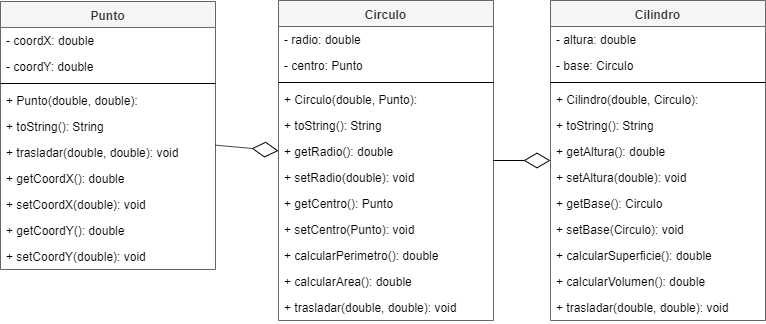

The diagram above was exported from draw.io. Its source (the exported page's mxGraphModel, read from the mxfile embedded in the PNG):
<mxGraphModel dx="868" dy="482" grid="0" gridSize="10" guides="1" tooltips="1" connect="1" arrows="1" fold="1" page="1" pageScale="1" pageWidth="800" pageHeight="380" math="0" shadow="0">
  <root>
    <mxCell id="FSdiuIuyWpzelOjLE5CM-0" />
    <mxCell id="FSdiuIuyWpzelOjLE5CM-1" parent="FSdiuIuyWpzelOjLE5CM-0" />
    <mxCell id="FSdiuIuyWpzelOjLE5CM-2" value="Punto" style="swimlane;fontStyle=1;align=center;verticalAlign=top;childLayout=stackLayout;horizontal=1;startSize=26;horizontalStack=0;resizeParent=1;resizeParentMax=0;resizeLast=0;collapsible=1;marginBottom=0;fillColor=#f5f5f5;strokeColor=#666666;fontColor=#333333;" vertex="1" parent="FSdiuIuyWpzelOjLE5CM-1">
      <mxGeometry x="30" y="8" width="215" height="268" as="geometry" />
    </mxCell>
    <mxCell id="FSdiuIuyWpzelOjLE5CM-3" value="- coordX: double" style="text;strokeColor=none;fillColor=none;align=left;verticalAlign=top;spacingLeft=4;spacingRight=4;overflow=hidden;rotatable=0;points=[[0,0.5],[1,0.5]];portConstraint=eastwest;" vertex="1" parent="FSdiuIuyWpzelOjLE5CM-2">
      <mxGeometry y="26" width="215" height="26" as="geometry" />
    </mxCell>
    <mxCell id="FSdiuIuyWpzelOjLE5CM-4" value="- coordY: double" style="text;strokeColor=none;fillColor=none;align=left;verticalAlign=top;spacingLeft=4;spacingRight=4;overflow=hidden;rotatable=0;points=[[0,0.5],[1,0.5]];portConstraint=eastwest;" vertex="1" parent="FSdiuIuyWpzelOjLE5CM-2">
      <mxGeometry y="52" width="215" height="26" as="geometry" />
    </mxCell>
    <mxCell id="FSdiuIuyWpzelOjLE5CM-5" value="" style="line;strokeWidth=1;fillColor=none;align=left;verticalAlign=middle;spacingTop=-1;spacingLeft=3;spacingRight=3;rotatable=0;labelPosition=right;points=[];portConstraint=eastwest;" vertex="1" parent="FSdiuIuyWpzelOjLE5CM-2">
      <mxGeometry y="78" width="215" height="8" as="geometry" />
    </mxCell>
    <mxCell id="FSdiuIuyWpzelOjLE5CM-7" value="+ Punto(double, double): " style="text;strokeColor=none;fillColor=none;align=left;verticalAlign=top;spacingLeft=4;spacingRight=4;overflow=hidden;rotatable=0;points=[[0,0.5],[1,0.5]];portConstraint=eastwest;" vertex="1" parent="FSdiuIuyWpzelOjLE5CM-2">
      <mxGeometry y="86" width="215" height="26" as="geometry" />
    </mxCell>
    <mxCell id="FSdiuIuyWpzelOjLE5CM-8" value="+ toString(): String" style="text;strokeColor=none;fillColor=none;align=left;verticalAlign=top;spacingLeft=4;spacingRight=4;overflow=hidden;rotatable=0;points=[[0,0.5],[1,0.5]];portConstraint=eastwest;" vertex="1" parent="FSdiuIuyWpzelOjLE5CM-2">
      <mxGeometry y="112" width="215" height="26" as="geometry" />
    </mxCell>
    <mxCell id="FSdiuIuyWpzelOjLE5CM-6" value="+ trasladar(double, double): void" style="text;strokeColor=none;fillColor=none;align=left;verticalAlign=top;spacingLeft=4;spacingRight=4;overflow=hidden;rotatable=0;points=[[0,0.5],[1,0.5]];portConstraint=eastwest;" vertex="1" parent="FSdiuIuyWpzelOjLE5CM-2">
      <mxGeometry y="138" width="215" height="26" as="geometry" />
    </mxCell>
    <mxCell id="FSdiuIuyWpzelOjLE5CM-11" value="+ getCoordX(): double" style="text;strokeColor=none;fillColor=none;align=left;verticalAlign=top;spacingLeft=4;spacingRight=4;overflow=hidden;rotatable=0;points=[[0,0.5],[1,0.5]];portConstraint=eastwest;" vertex="1" parent="FSdiuIuyWpzelOjLE5CM-2">
      <mxGeometry y="164" width="215" height="26" as="geometry" />
    </mxCell>
    <mxCell id="FSdiuIuyWpzelOjLE5CM-12" value="+ setCoordX(double): void" style="text;strokeColor=none;fillColor=none;align=left;verticalAlign=top;spacingLeft=4;spacingRight=4;overflow=hidden;rotatable=0;points=[[0,0.5],[1,0.5]];portConstraint=eastwest;" vertex="1" parent="FSdiuIuyWpzelOjLE5CM-2">
      <mxGeometry y="190" width="215" height="26" as="geometry" />
    </mxCell>
    <mxCell id="FSdiuIuyWpzelOjLE5CM-13" value="+ getCoordY(): double" style="text;strokeColor=none;fillColor=none;align=left;verticalAlign=top;spacingLeft=4;spacingRight=4;overflow=hidden;rotatable=0;points=[[0,0.5],[1,0.5]];portConstraint=eastwest;" vertex="1" parent="FSdiuIuyWpzelOjLE5CM-2">
      <mxGeometry y="216" width="215" height="26" as="geometry" />
    </mxCell>
    <mxCell id="FSdiuIuyWpzelOjLE5CM-14" value="+ setCoordY(double): void" style="text;strokeColor=none;fillColor=none;align=left;verticalAlign=top;spacingLeft=4;spacingRight=4;overflow=hidden;rotatable=0;points=[[0,0.5],[1,0.5]];portConstraint=eastwest;" vertex="1" parent="FSdiuIuyWpzelOjLE5CM-2">
      <mxGeometry y="242" width="215" height="26" as="geometry" />
    </mxCell>
    <mxCell id="FSdiuIuyWpzelOjLE5CM-15" value="Circulo" style="swimlane;fontStyle=1;align=center;verticalAlign=top;childLayout=stackLayout;horizontal=1;startSize=26;horizontalStack=0;resizeParent=1;resizeParentMax=0;resizeLast=0;collapsible=1;marginBottom=0;fillColor=#f5f5f5;strokeColor=#666666;fontColor=#333333;" vertex="1" parent="FSdiuIuyWpzelOjLE5CM-1">
      <mxGeometry x="308" y="7" width="215" height="320" as="geometry" />
    </mxCell>
    <mxCell id="FSdiuIuyWpzelOjLE5CM-16" value="- radio: double" style="text;strokeColor=none;fillColor=none;align=left;verticalAlign=top;spacingLeft=4;spacingRight=4;overflow=hidden;rotatable=0;points=[[0,0.5],[1,0.5]];portConstraint=eastwest;" vertex="1" parent="FSdiuIuyWpzelOjLE5CM-15">
      <mxGeometry y="26" width="215" height="26" as="geometry" />
    </mxCell>
    <mxCell id="FSdiuIuyWpzelOjLE5CM-17" value="- centro: Punto" style="text;strokeColor=none;fillColor=none;align=left;verticalAlign=top;spacingLeft=4;spacingRight=4;overflow=hidden;rotatable=0;points=[[0,0.5],[1,0.5]];portConstraint=eastwest;" vertex="1" parent="FSdiuIuyWpzelOjLE5CM-15">
      <mxGeometry y="52" width="215" height="26" as="geometry" />
    </mxCell>
    <mxCell id="FSdiuIuyWpzelOjLE5CM-18" value="" style="line;strokeWidth=1;fillColor=none;align=left;verticalAlign=middle;spacingTop=-1;spacingLeft=3;spacingRight=3;rotatable=0;labelPosition=right;points=[];portConstraint=eastwest;" vertex="1" parent="FSdiuIuyWpzelOjLE5CM-15">
      <mxGeometry y="78" width="215" height="8" as="geometry" />
    </mxCell>
    <mxCell id="FSdiuIuyWpzelOjLE5CM-19" value="+ Circulo(double, Punto): " style="text;strokeColor=none;fillColor=none;align=left;verticalAlign=top;spacingLeft=4;spacingRight=4;overflow=hidden;rotatable=0;points=[[0,0.5],[1,0.5]];portConstraint=eastwest;" vertex="1" parent="FSdiuIuyWpzelOjLE5CM-15">
      <mxGeometry y="86" width="215" height="26" as="geometry" />
    </mxCell>
    <mxCell id="FSdiuIuyWpzelOjLE5CM-21" value="+ toString(): String" style="text;strokeColor=none;fillColor=none;align=left;verticalAlign=top;spacingLeft=4;spacingRight=4;overflow=hidden;rotatable=0;points=[[0,0.5],[1,0.5]];portConstraint=eastwest;" vertex="1" parent="FSdiuIuyWpzelOjLE5CM-15">
      <mxGeometry y="112" width="215" height="26" as="geometry" />
    </mxCell>
    <mxCell id="FSdiuIuyWpzelOjLE5CM-32" value="+ getRadio(): double" style="text;strokeColor=none;fillColor=none;align=left;verticalAlign=top;spacingLeft=4;spacingRight=4;overflow=hidden;rotatable=0;points=[[0,0.5],[1,0.5]];portConstraint=eastwest;" vertex="1" parent="FSdiuIuyWpzelOjLE5CM-15">
      <mxGeometry y="138" width="215" height="26" as="geometry" />
    </mxCell>
    <mxCell id="FSdiuIuyWpzelOjLE5CM-33" value="+ setRadio(double): void" style="text;strokeColor=none;fillColor=none;align=left;verticalAlign=top;spacingLeft=4;spacingRight=4;overflow=hidden;rotatable=0;points=[[0,0.5],[1,0.5]];portConstraint=eastwest;" vertex="1" parent="FSdiuIuyWpzelOjLE5CM-15">
      <mxGeometry y="164" width="215" height="26" as="geometry" />
    </mxCell>
    <mxCell id="FSdiuIuyWpzelOjLE5CM-34" value="+ getCentro(): Punto" style="text;strokeColor=none;fillColor=none;align=left;verticalAlign=top;spacingLeft=4;spacingRight=4;overflow=hidden;rotatable=0;points=[[0,0.5],[1,0.5]];portConstraint=eastwest;" vertex="1" parent="FSdiuIuyWpzelOjLE5CM-15">
      <mxGeometry y="190" width="215" height="26" as="geometry" />
    </mxCell>
    <mxCell id="FSdiuIuyWpzelOjLE5CM-35" value="+ setCentro(Punto): void" style="text;strokeColor=none;fillColor=none;align=left;verticalAlign=top;spacingLeft=4;spacingRight=4;overflow=hidden;rotatable=0;points=[[0,0.5],[1,0.5]];portConstraint=eastwest;" vertex="1" parent="FSdiuIuyWpzelOjLE5CM-15">
      <mxGeometry y="216" width="215" height="26" as="geometry" />
    </mxCell>
    <mxCell id="FSdiuIuyWpzelOjLE5CM-36" value="+ calcularPerimetro(): double" style="text;strokeColor=none;fillColor=none;align=left;verticalAlign=top;spacingLeft=4;spacingRight=4;overflow=hidden;rotatable=0;points=[[0,0.5],[1,0.5]];portConstraint=eastwest;" vertex="1" parent="FSdiuIuyWpzelOjLE5CM-15">
      <mxGeometry y="242" width="215" height="26" as="geometry" />
    </mxCell>
    <mxCell id="FSdiuIuyWpzelOjLE5CM-37" value="+ calcularArea(): double" style="text;strokeColor=none;fillColor=none;align=left;verticalAlign=top;spacingLeft=4;spacingRight=4;overflow=hidden;rotatable=0;points=[[0,0.5],[1,0.5]];portConstraint=eastwest;" vertex="1" parent="FSdiuIuyWpzelOjLE5CM-15">
      <mxGeometry y="268" width="215" height="26" as="geometry" />
    </mxCell>
    <mxCell id="FSdiuIuyWpzelOjLE5CM-38" value="+ trasladar(double, double): void" style="text;strokeColor=none;fillColor=none;align=left;verticalAlign=top;spacingLeft=4;spacingRight=4;overflow=hidden;rotatable=0;points=[[0,0.5],[1,0.5]];portConstraint=eastwest;" vertex="1" parent="FSdiuIuyWpzelOjLE5CM-15">
      <mxGeometry y="294" width="215" height="26" as="geometry" />
    </mxCell>
    <mxCell id="FSdiuIuyWpzelOjLE5CM-40" value="Cilindro" style="swimlane;fontStyle=1;align=center;verticalAlign=top;childLayout=stackLayout;horizontal=1;startSize=26;horizontalStack=0;resizeParent=1;resizeParentMax=0;resizeLast=0;collapsible=1;marginBottom=0;fillColor=#f5f5f5;strokeColor=#666666;fontColor=#333333;" vertex="1" parent="FSdiuIuyWpzelOjLE5CM-1">
      <mxGeometry x="580" y="7" width="215" height="320" as="geometry" />
    </mxCell>
    <mxCell id="FSdiuIuyWpzelOjLE5CM-41" value="- altura: double" style="text;strokeColor=none;fillColor=none;align=left;verticalAlign=top;spacingLeft=4;spacingRight=4;overflow=hidden;rotatable=0;points=[[0,0.5],[1,0.5]];portConstraint=eastwest;" vertex="1" parent="FSdiuIuyWpzelOjLE5CM-40">
      <mxGeometry y="26" width="215" height="26" as="geometry" />
    </mxCell>
    <mxCell id="FSdiuIuyWpzelOjLE5CM-42" value="- base: Circulo" style="text;strokeColor=none;fillColor=none;align=left;verticalAlign=top;spacingLeft=4;spacingRight=4;overflow=hidden;rotatable=0;points=[[0,0.5],[1,0.5]];portConstraint=eastwest;" vertex="1" parent="FSdiuIuyWpzelOjLE5CM-40">
      <mxGeometry y="52" width="215" height="26" as="geometry" />
    </mxCell>
    <mxCell id="FSdiuIuyWpzelOjLE5CM-43" value="" style="line;strokeWidth=1;fillColor=none;align=left;verticalAlign=middle;spacingTop=-1;spacingLeft=3;spacingRight=3;rotatable=0;labelPosition=right;points=[];portConstraint=eastwest;" vertex="1" parent="FSdiuIuyWpzelOjLE5CM-40">
      <mxGeometry y="78" width="215" height="8" as="geometry" />
    </mxCell>
    <mxCell id="FSdiuIuyWpzelOjLE5CM-44" value="+ Cilindro(double, Circulo): " style="text;strokeColor=none;fillColor=none;align=left;verticalAlign=top;spacingLeft=4;spacingRight=4;overflow=hidden;rotatable=0;points=[[0,0.5],[1,0.5]];portConstraint=eastwest;" vertex="1" parent="FSdiuIuyWpzelOjLE5CM-40">
      <mxGeometry y="86" width="215" height="26" as="geometry" />
    </mxCell>
    <mxCell id="FSdiuIuyWpzelOjLE5CM-45" value="+ toString(): String" style="text;strokeColor=none;fillColor=none;align=left;verticalAlign=top;spacingLeft=4;spacingRight=4;overflow=hidden;rotatable=0;points=[[0,0.5],[1,0.5]];portConstraint=eastwest;" vertex="1" parent="FSdiuIuyWpzelOjLE5CM-40">
      <mxGeometry y="112" width="215" height="26" as="geometry" />
    </mxCell>
    <mxCell id="FSdiuIuyWpzelOjLE5CM-55" value="+ getAltura(): double" style="text;strokeColor=none;fillColor=none;align=left;verticalAlign=top;spacingLeft=4;spacingRight=4;overflow=hidden;rotatable=0;points=[[0,0.5],[1,0.5]];portConstraint=eastwest;" vertex="1" parent="FSdiuIuyWpzelOjLE5CM-40">
      <mxGeometry y="138" width="215" height="26" as="geometry" />
    </mxCell>
    <mxCell id="FSdiuIuyWpzelOjLE5CM-56" value="+ setAltura(double): void" style="text;strokeColor=none;fillColor=none;align=left;verticalAlign=top;spacingLeft=4;spacingRight=4;overflow=hidden;rotatable=0;points=[[0,0.5],[1,0.5]];portConstraint=eastwest;" vertex="1" parent="FSdiuIuyWpzelOjLE5CM-40">
      <mxGeometry y="164" width="215" height="26" as="geometry" />
    </mxCell>
    <mxCell id="FSdiuIuyWpzelOjLE5CM-58" value="+ getBase(): Circulo" style="text;strokeColor=none;fillColor=none;align=left;verticalAlign=top;spacingLeft=4;spacingRight=4;overflow=hidden;rotatable=0;points=[[0,0.5],[1,0.5]];portConstraint=eastwest;" vertex="1" parent="FSdiuIuyWpzelOjLE5CM-40">
      <mxGeometry y="190" width="215" height="26" as="geometry" />
    </mxCell>
    <mxCell id="FSdiuIuyWpzelOjLE5CM-57" value="+ setBase(Circulo): void" style="text;strokeColor=none;fillColor=none;align=left;verticalAlign=top;spacingLeft=4;spacingRight=4;overflow=hidden;rotatable=0;points=[[0,0.5],[1,0.5]];portConstraint=eastwest;" vertex="1" parent="FSdiuIuyWpzelOjLE5CM-40">
      <mxGeometry y="216" width="215" height="26" as="geometry" />
    </mxCell>
    <mxCell id="FSdiuIuyWpzelOjLE5CM-59" value="+ calcularSuperficie(): double" style="text;strokeColor=none;fillColor=none;align=left;verticalAlign=top;spacingLeft=4;spacingRight=4;overflow=hidden;rotatable=0;points=[[0,0.5],[1,0.5]];portConstraint=eastwest;" vertex="1" parent="FSdiuIuyWpzelOjLE5CM-40">
      <mxGeometry y="242" width="215" height="26" as="geometry" />
    </mxCell>
    <mxCell id="FSdiuIuyWpzelOjLE5CM-60" value="+ calcularVolumen(): double" style="text;strokeColor=none;fillColor=none;align=left;verticalAlign=top;spacingLeft=4;spacingRight=4;overflow=hidden;rotatable=0;points=[[0,0.5],[1,0.5]];portConstraint=eastwest;" vertex="1" parent="FSdiuIuyWpzelOjLE5CM-40">
      <mxGeometry y="268" width="215" height="26" as="geometry" />
    </mxCell>
    <mxCell id="FSdiuIuyWpzelOjLE5CM-61" value="+ trasladar(double, double): void" style="text;strokeColor=none;fillColor=none;align=left;verticalAlign=top;spacingLeft=4;spacingRight=4;overflow=hidden;rotatable=0;points=[[0,0.5],[1,0.5]];portConstraint=eastwest;" vertex="1" parent="FSdiuIuyWpzelOjLE5CM-40">
      <mxGeometry y="294" width="215" height="26" as="geometry" />
    </mxCell>
    <mxCell id="FSdiuIuyWpzelOjLE5CM-26" value="" style="endArrow=diamondThin;endFill=0;endSize=24;html=1;" edge="1" parent="FSdiuIuyWpzelOjLE5CM-1" source="FSdiuIuyWpzelOjLE5CM-2" target="FSdiuIuyWpzelOjLE5CM-15">
      <mxGeometry width="160" relative="1" as="geometry">
        <mxPoint x="30" y="351" as="sourcePoint" />
        <mxPoint x="190" y="351" as="targetPoint" />
      </mxGeometry>
    </mxCell>
    <mxCell id="FSdiuIuyWpzelOjLE5CM-54" value="" style="endArrow=diamondThin;endFill=0;endSize=24;html=1;" edge="1" parent="FSdiuIuyWpzelOjLE5CM-1" source="FSdiuIuyWpzelOjLE5CM-15" target="FSdiuIuyWpzelOjLE5CM-40">
      <mxGeometry width="160" relative="1" as="geometry">
        <mxPoint x="255" y="161.46302816901402" as="sourcePoint" />
        <mxPoint x="324" y="167.53697183098586" as="targetPoint" />
      </mxGeometry>
    </mxCell>
  </root>
</mxGraphModel>